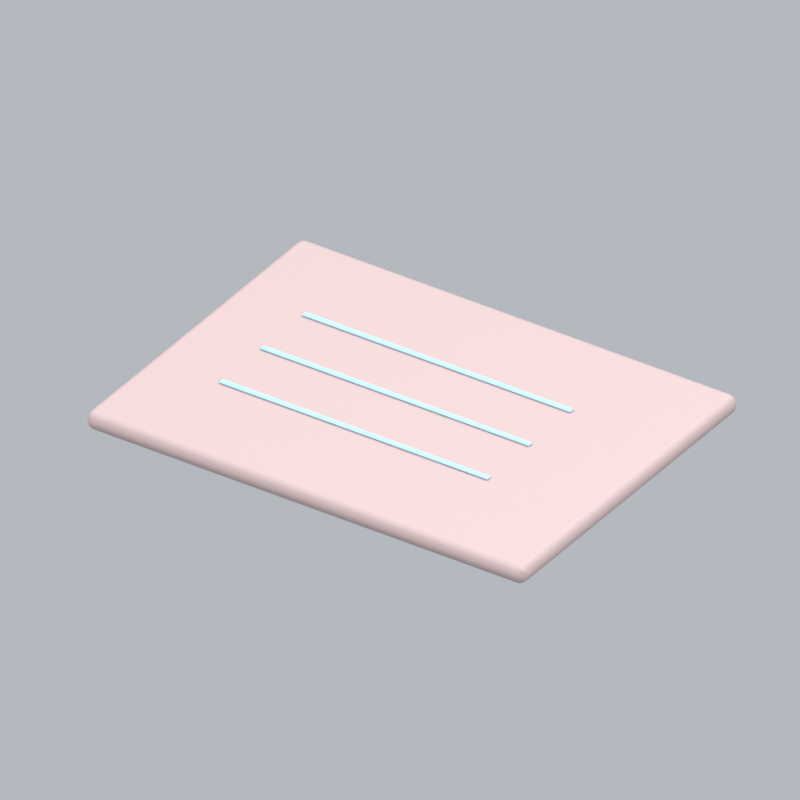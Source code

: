 # Source: officeStickyNote4.blend  (saved by Blender 5.2.45; exported with 4.5.12 LTS)
import bpy
from mathutils import Matrix  # noqa: F401  (used for matrix-valued properties, if any)

bpy.ops.wm.read_factory_settings(use_empty=True)
scene = bpy.context.scene
scene.name = 'Scene'

# ---- collections
col_collection = bpy.data.collections.new('Collection'); scene.collection.children.link(col_collection)

# ---- materials (node trees are filled in below, after node groups)
mat_rose = bpy.data.materials.new('rose')
mat_rose.diffuse_color = (0.5395, 0.4072, 0.3968, 1.0)
mat_blue = bpy.data.materials.new('blue')
mat_blue.diffuse_color = (0.3968, 0.6654, 0.8714, 1.0)

# ---- material node trees
mat_rose.use_nodes = True; mat_rose.node_tree.nodes.clear()
_N = mat_rose.node_tree.nodes; _L = mat_rose.node_tree.links
n0 = _N.new('ShaderNodeBsdfPrincipled'); n0.name = 'Principled BSDF'; n0.location = (-200, 100)
n0.inputs[0].default_value = (0.5395, 0.4072, 0.3968, 1.0)
n0.inputs[2].default_value = 0.72
n0.inputs[10].default_value = 0.005
n1 = _N.new('ShaderNodeOutputMaterial'); n1.name = 'Material Output'; n1.location = (200, 100)
_L.new(n0.outputs[0], n1.inputs[0])
n1.is_active_output = True
mat_blue.use_nodes = True; mat_blue.node_tree.nodes.clear()
_N = mat_blue.node_tree.nodes; _L = mat_blue.node_tree.links
n0 = _N.new('ShaderNodeBsdfPrincipled'); n0.name = 'Principled BSDF'; n0.location = (-200, 100)
n0.inputs[0].default_value = (0.3968, 0.6654, 0.8714, 1.0)
n0.inputs[2].default_value = 0.72
n0.inputs[10].default_value = 0.005
n1 = _N.new('ShaderNodeOutputMaterial'); n1.name = 'Material Output'; n1.location = (200, 100)
_L.new(n0.outputs[0], n1.inputs[0])
n1.is_active_output = True

# ---- world
world_world = bpy.data.worlds.new('World'); scene.world = world_world
world_world.use_nodes = True; world_world.node_tree.nodes.clear()
_N = world_world.node_tree.nodes; _L = world_world.node_tree.links
n0 = _N.new('ShaderNodeOutputWorld'); n0.name = 'World Output'; n0.location = (200, 100)
n1 = _N.new('ShaderNodeBackground'); n1.name = 'Background'; n1.location = (-200, 100)
n1.inputs[0].default_value = (0.65, 0.69, 0.74, 1.0)
n1.inputs[1].default_value = 0.7
_L.new(n1.outputs[0], n0.inputs[0])
n0.is_active_output = True
world_world.color = (0.3, 0.3, 0.3)
world_world.sun_shadow_jitter_overblur = 0.0

# ---- cameras
cam_camera_135 = bpy.data.cameras.new('Camera.135')
cam_camera_135.type = 'ORTHO'
cam_camera_135.ortho_scale = 1.289

# ---- lights
light_area_402 = bpy.data.lights.new('Area.402', 'AREA')
light_area_402.energy = 500.0
light_area_402.shape = 'DISK'
light_area_402.size = 5.0
light_area_402.size_y = 1.0
light_area_403 = bpy.data.lights.new('Area.403', 'AREA')
light_area_403.energy = 180.0
light_area_403.shape = 'DISK'
light_area_403.size = 4.0
light_area_403.size_y = 1.0
light_area_404 = bpy.data.lights.new('Area.404', 'AREA')
light_area_404.energy = 300.0
light_area_404.shape = 'DISK'
light_area_404.size = 4.0
light_area_404.size_y = 1.0

# ---- meshes
me_cube_642 = bpy.data.meshes.new('Cube.642')
me_cube_642.from_pydata([(-0.425, -0.315, -0.0175), (-0.425, -0.315, 0.0175), (-0.425, 0.315, -0.0175), (-0.425, 0.315, 0.0175), (0.425, -0.315, -0.0175), (0.425, -0.315, 0.0175), (0.425, 0.315, -0.0175), (0.425, 0.315, 0.0175)], [], [(0, 1, 3, 2), (2, 3, 7, 6), (6, 7, 5, 4), (4, 5, 1, 0), (2, 6, 4, 0), (7, 3, 1, 5)])
_uv = me_cube_642.uv_layers.new(name='UVMap')
_uv.uv.foreach_set('vector', [0.375, 0.0, 0.625, 0.0, 0.625, 0.25, 0.375, 0.25, 0.375, 0.25, 0.625, 0.25, 0.625, 0.5, 0.375, 0.5, 0.375, 0.5, 0.625, 0.5, 0.625, 0.75, 0.375, 0.75, 0.375, 0.75, 0.625, 0.75, 0.625, 1.0, 0.375, 1.0, 0.125, 0.5, 0.375, 0.5, 0.375, 0.75, 0.125, 0.75, 0.625, 0.5, 0.875, 0.5, 0.875, 0.75, 0.625, 0.75])
me_cube_642.materials.append(mat_rose)
me_cube_642.update()
me_cube_643 = bpy.data.meshes.new('Cube.643')
me_cube_643.from_pydata([(-0.26, -0.0055, -0.0015), (-0.26, -0.0055, 0.0015), (-0.26, 0.0055, -0.0015), (-0.26, 0.0055, 0.0015), (0.26, -0.0055, -0.0015), (0.26, -0.0055, 0.0015), (0.26, 0.0055, -0.0015), (0.26, 0.0055, 0.0015)], [], [(0, 1, 3, 2), (2, 3, 7, 6), (6, 7, 5, 4), (4, 5, 1, 0), (2, 6, 4, 0), (7, 3, 1, 5)])
_uv = me_cube_643.uv_layers.new(name='UVMap')
_uv.uv.foreach_set('vector', [0.375, 0.0, 0.625, 0.0, 0.625, 0.25, 0.375, 0.25, 0.375, 0.25, 0.625, 0.25, 0.625, 0.5, 0.375, 0.5, 0.375, 0.5, 0.625, 0.5, 0.625, 0.75, 0.375, 0.75, 0.375, 0.75, 0.625, 0.75, 0.625, 1.0, 0.375, 1.0, 0.125, 0.5, 0.375, 0.5, 0.375, 0.75, 0.125, 0.75, 0.625, 0.5, 0.875, 0.5, 0.875, 0.75, 0.625, 0.75])
me_cube_643.materials.append(mat_blue)
me_cube_643.update()
me_cube_644 = bpy.data.meshes.new('Cube.644')
me_cube_644.from_pydata([(-0.26, -0.0055, -0.0015), (-0.26, -0.0055, 0.0015), (-0.26, 0.0055, -0.0015), (-0.26, 0.0055, 0.0015), (0.26, -0.0055, -0.0015), (0.26, -0.0055, 0.0015), (0.26, 0.0055, -0.0015), (0.26, 0.0055, 0.0015)], [], [(0, 1, 3, 2), (2, 3, 7, 6), (6, 7, 5, 4), (4, 5, 1, 0), (2, 6, 4, 0), (7, 3, 1, 5)])
_uv = me_cube_644.uv_layers.new(name='UVMap')
_uv.uv.foreach_set('vector', [0.375, 0.0, 0.625, 0.0, 0.625, 0.25, 0.375, 0.25, 0.375, 0.25, 0.625, 0.25, 0.625, 0.5, 0.375, 0.5, 0.375, 0.5, 0.625, 0.5, 0.625, 0.75, 0.375, 0.75, 0.375, 0.75, 0.625, 0.75, 0.625, 1.0, 0.375, 1.0, 0.125, 0.5, 0.375, 0.5, 0.375, 0.75, 0.125, 0.75, 0.625, 0.5, 0.875, 0.5, 0.875, 0.75, 0.625, 0.75])
me_cube_644.materials.append(mat_blue)
me_cube_644.update()
me_cube_645 = bpy.data.meshes.new('Cube.645')
me_cube_645.from_pydata([(-0.26, -0.0055, -0.0015), (-0.26, -0.0055, 0.0015), (-0.26, 0.0055, -0.0015), (-0.26, 0.0055, 0.0015), (0.26, -0.0055, -0.0015), (0.26, -0.0055, 0.0015), (0.26, 0.0055, -0.0015), (0.26, 0.0055, 0.0015)], [], [(0, 1, 3, 2), (2, 3, 7, 6), (6, 7, 5, 4), (4, 5, 1, 0), (2, 6, 4, 0), (7, 3, 1, 5)])
_uv = me_cube_645.uv_layers.new(name='UVMap')
_uv.uv.foreach_set('vector', [0.375, 0.0, 0.625, 0.0, 0.625, 0.25, 0.375, 0.25, 0.375, 0.25, 0.625, 0.25, 0.625, 0.5, 0.375, 0.5, 0.375, 0.5, 0.625, 0.5, 0.625, 0.75, 0.375, 0.75, 0.375, 0.75, 0.625, 0.75, 0.625, 1.0, 0.375, 1.0, 0.125, 0.5, 0.375, 0.5, 0.375, 0.75, 0.125, 0.75, 0.625, 0.5, 0.875, 0.5, 0.875, 0.75, 0.625, 0.75])
me_cube_645.materials.append(mat_blue)
me_cube_645.update()

# ---- objects
ob_fixed_isometric_camera = bpy.data.objects.new('Fixed isometric camera', cam_camera_135)
ob_warm_key = bpy.data.objects.new('Warm key', light_area_402)
ob_fill = bpy.data.objects.new('Fill', light_area_403)
ob_rim = bpy.data.objects.new('Rim', light_area_404)
ob_paper = bpy.data.objects.new('Paper', me_cube_642)
ob_printed_line = bpy.data.objects.new('Printed line', me_cube_643)
ob_printed_line_001 = bpy.data.objects.new('Printed line.001', me_cube_644)
ob_printed_line_002 = bpy.data.objects.new('Printed line.002', me_cube_645)
ob_officestickynote4_orientation = bpy.data.objects.new('officeStickyNote4 orientation', None)

# ---- transforms, parenting, visibility, modifiers, constraints
ob_fixed_isometric_camera.location = (5.977, -9.0, 7.04)
ob_fixed_isometric_camera.rotation_euler = (0.9964, 2.214e-08, 0.588)
ob_warm_key.location = (-3.0, -4.0, 7.0)
ob_warm_key.rotation_euler = (0.6947, -4.874e-08, -0.6435)
ob_fill.location = (4.0, -1.0, 4.0)
ob_fill.rotation_euler = (0.9418, 9.221e-09, 1.326)
ob_rim.location = (1.0, 4.0, 6.0)
ob_rim.rotation_euler = (0.6896, -5.112e-08, 2.897)
ob_paper.parent = ob_officestickynote4_orientation
ob_paper.location = (0.0, 0.0, 0.025)
_m = ob_paper.modifiers.new('Rounded edges', 'BEVEL')
_m.width = 0.015
_m.width_pct = 0.015
_m.segments = 3
_m = ob_paper.modifiers.new('Weighted normals', 'WEIGHTED_NORMAL')
ob_printed_line.parent = ob_officestickynote4_orientation
ob_printed_line.location = (-0.03, -0.12, 0.045)
_m = ob_printed_line.modifiers.new('Rounded edges', 'BEVEL')
_m.width = 0.00135
_m.width_pct = 0.00135
_m.segments = 3
_m = ob_printed_line.modifiers.new('Weighted normals', 'WEIGHTED_NORMAL')
ob_printed_line_001.parent = ob_officestickynote4_orientation
ob_printed_line_001.location = (-0.03, 0.0, 0.045)
_m = ob_printed_line_001.modifiers.new('Rounded edges', 'BEVEL')
_m.width = 0.00135
_m.width_pct = 0.00135
_m.segments = 3
_m = ob_printed_line_001.modifiers.new('Weighted normals', 'WEIGHTED_NORMAL')
ob_printed_line_002.parent = ob_officestickynote4_orientation
ob_printed_line_002.location = (-0.03, 0.12, 0.045)
_m = ob_printed_line_002.modifiers.new('Rounded edges', 'BEVEL')
_m.width = 0.00135
_m.width_pct = 0.00135
_m.segments = 3
_m = ob_printed_line_002.modifiers.new('Weighted normals', 'WEIGHTED_NORMAL')
ob_officestickynote4_orientation.location = (0.0, 0.0, 0.0)

# ---- collection membership
col_collection.objects.link(ob_fixed_isometric_camera)
col_collection.objects.link(ob_warm_key)
col_collection.objects.link(ob_fill)
col_collection.objects.link(ob_rim)
col_collection.objects.link(ob_paper)
col_collection.objects.link(ob_printed_line)
col_collection.objects.link(ob_printed_line_001)
col_collection.objects.link(ob_printed_line_002)
col_collection.objects.link(ob_officestickynote4_orientation)

# ---- scene / render settings (as saved in the file)
scene.camera = ob_fixed_isometric_camera
scene.frame_start = 1; scene.frame_end = 1; scene.frame_set(1)
scene.render.engine = 'BLENDER_EEVEE_NEXT'
scene.render.resolution_x = 256
scene.render.resolution_y = 256
scene.render.fps = 12
scene.render.film_transparent = True
scene.render.bake_bias = 0.0
scene.render.bake_samples = 0
scene.render.compositor_device = 'GPU'
scene.eevee.taa_render_samples = 24
scene.eevee.use_volume_custom_range = False
scene.eevee.fast_gi_thickness_near = 0.1
scene.eevee.fast_gi_thickness_far = 0.0
scene.eevee.ray_tracing_options.screen_trace_thickness = 0.1
scene.view_settings.view_transform = 'Standard'
bpy.context.view_layer.update()
